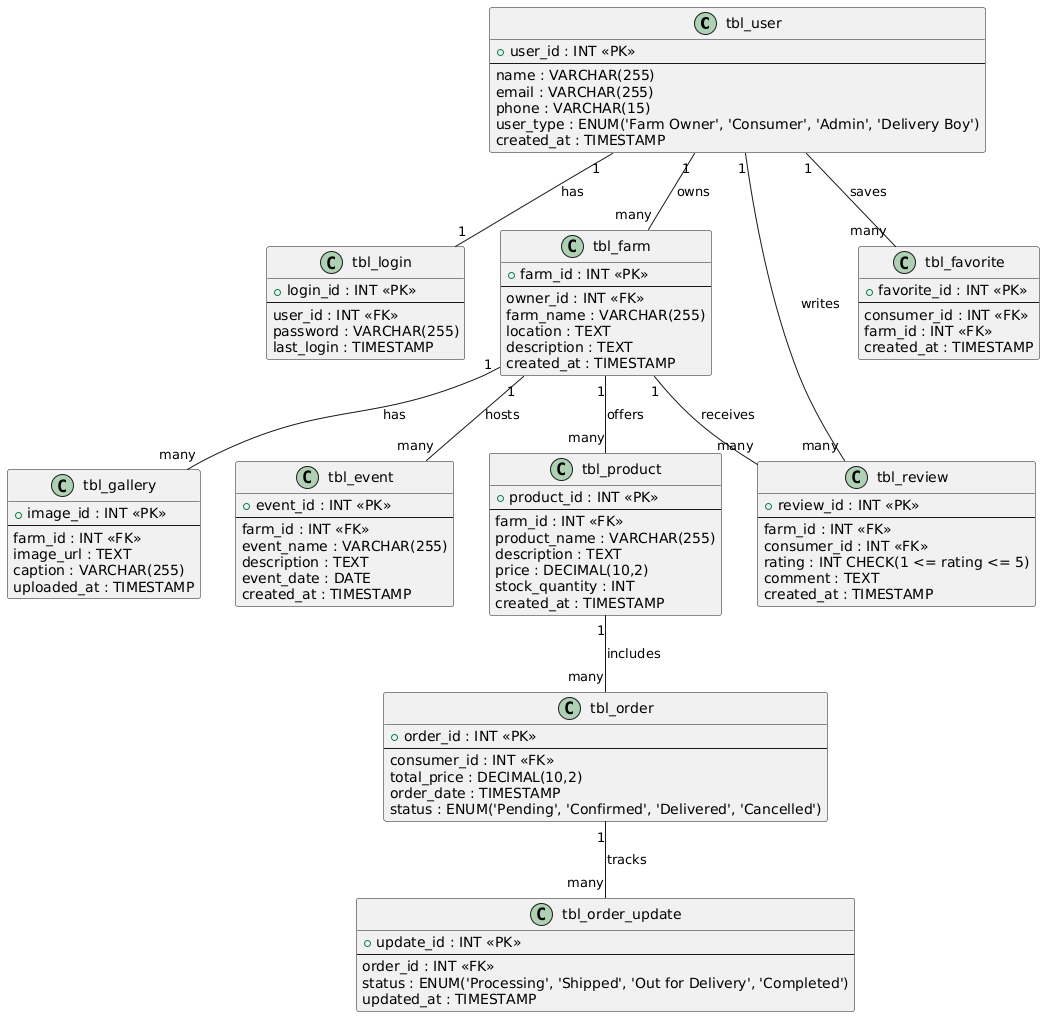

The diagram above was rendered by PlantUML. Its source (embedded in the PNG):
@startuml
class tbl_user {
  +user_id : INT <<PK>>
  --
  name : VARCHAR(255)
  email : VARCHAR(255)
  phone : VARCHAR(15)
  user_type : ENUM('Farm Owner', 'Consumer', 'Admin', 'Delivery Boy')
  created_at : TIMESTAMP
}

class tbl_login {
  +login_id : INT <<PK>>
  --
  user_id : INT <<FK>>
  password : VARCHAR(255)
  last_login : TIMESTAMP
}

class tbl_farm {
  +farm_id : INT <<PK>>
  --
  owner_id : INT <<FK>>
  farm_name : VARCHAR(255)
  location : TEXT
  description : TEXT
  created_at : TIMESTAMP
}

class tbl_product {
  +product_id : INT <<PK>>
  --
  farm_id : INT <<FK>>
  product_name : VARCHAR(255)
  description : TEXT
  price : DECIMAL(10,2)
  stock_quantity : INT
  created_at : TIMESTAMP
}

class tbl_order {
  +order_id : INT <<PK>>
  --
  consumer_id : INT <<FK>>
  total_price : DECIMAL(10,2)
  order_date : TIMESTAMP
  status : ENUM('Pending', 'Confirmed', 'Delivered', 'Cancelled')
}

class tbl_order_update {
  +update_id : INT <<PK>>
  --
  order_id : INT <<FK>>
  status : ENUM('Processing', 'Shipped', 'Out for Delivery', 'Completed')
  updated_at : TIMESTAMP
}

class tbl_event {
  +event_id : INT <<PK>>
  --
  farm_id : INT <<FK>>
  event_name : VARCHAR(255)
  description : TEXT
  event_date : DATE
  created_at : TIMESTAMP
}

class tbl_review {
  +review_id : INT <<PK>>
  --
  farm_id : INT <<FK>>
  consumer_id : INT <<FK>>
  rating : INT CHECK(1 <= rating <= 5)
  comment : TEXT
  created_at : TIMESTAMP
}

class tbl_gallery {
  +image_id : INT <<PK>>
  --
  farm_id : INT <<FK>>
  image_url : TEXT
  caption : VARCHAR(255)
  uploaded_at : TIMESTAMP
}

class tbl_favorite {
  +favorite_id : INT <<PK>>
  --
  consumer_id : INT <<FK>>
  farm_id : INT <<FK>>
  created_at : TIMESTAMP
}

' Relationships
tbl_user "1" -- "1" tbl_login : has
tbl_user "1" -- "many" tbl_farm : owns
tbl_farm "1" -- "many" tbl_product : offers
tbl_product "1" -- "many" tbl_order : includes
tbl_order "1" -- "many" tbl_order_update : tracks
tbl_farm "1" -- "many" tbl_event : hosts
tbl_farm "1" -- "many" tbl_review : receives
tbl_user "1" -- "many" tbl_review : writes
tbl_farm "1" -- "many" tbl_gallery : has
tbl_user "1" -- "many" tbl_favorite : saves
@enduml